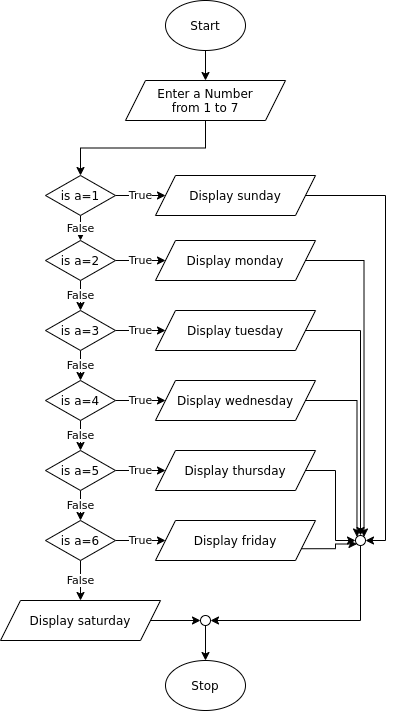

The diagram above was exported from draw.io. Its source (the exported page's mxGraphModel, read from the mxfile embedded in the PNG):
<mxGraphModel dx="1108" dy="489" grid="1" gridSize="10" guides="1" tooltips="1" connect="1" arrows="1" fold="1" page="1" pageScale="1" pageWidth="827" pageHeight="1169" math="0" shadow="0">
  <root>
    <mxCell id="WIyWlLk6GJQsqaUBKTNV-0" />
    <mxCell id="WIyWlLk6GJQsqaUBKTNV-1" parent="WIyWlLk6GJQsqaUBKTNV-0" />
    <mxCell id="Cyel28edmdJ5GpMY42I3-19" style="edgeStyle=orthogonalEdgeStyle;rounded=0;orthogonalLoop=1;jettySize=auto;html=1;exitX=0.5;exitY=1;exitDx=0;exitDy=0;entryX=0.5;entryY=0;entryDx=0;entryDy=0;" edge="1" parent="WIyWlLk6GJQsqaUBKTNV-1" source="Cyel28edmdJ5GpMY42I3-0" target="Cyel28edmdJ5GpMY42I3-3">
      <mxGeometry relative="1" as="geometry" />
    </mxCell>
    <mxCell id="Cyel28edmdJ5GpMY42I3-0" value="Start" style="ellipse;whiteSpace=wrap;html=1;" vertex="1" parent="WIyWlLk6GJQsqaUBKTNV-1">
      <mxGeometry x="280" y="30" width="80" height="50" as="geometry" />
    </mxCell>
    <mxCell id="Cyel28edmdJ5GpMY42I3-2" value="Stop" style="ellipse;whiteSpace=wrap;html=1;" vertex="1" parent="WIyWlLk6GJQsqaUBKTNV-1">
      <mxGeometry x="280" y="690" width="80" height="50" as="geometry" />
    </mxCell>
    <mxCell id="Cyel28edmdJ5GpMY42I3-31" style="edgeStyle=orthogonalEdgeStyle;rounded=0;orthogonalLoop=1;jettySize=auto;html=1;exitX=0.5;exitY=1;exitDx=0;exitDy=0;entryX=0.5;entryY=0;entryDx=0;entryDy=0;" edge="1" parent="WIyWlLk6GJQsqaUBKTNV-1" source="Cyel28edmdJ5GpMY42I3-3" target="Cyel28edmdJ5GpMY42I3-8">
      <mxGeometry relative="1" as="geometry" />
    </mxCell>
    <mxCell id="Cyel28edmdJ5GpMY42I3-3" value="Enter a Number&lt;br&gt;from 1 to 7" style="shape=parallelogram;perimeter=parallelogramPerimeter;whiteSpace=wrap;html=1;fixedSize=1;" vertex="1" parent="WIyWlLk6GJQsqaUBKTNV-1">
      <mxGeometry x="240" y="110" width="160" height="40" as="geometry" />
    </mxCell>
    <mxCell id="Cyel28edmdJ5GpMY42I3-57" value="False" style="edgeStyle=orthogonalEdgeStyle;rounded=0;orthogonalLoop=1;jettySize=auto;html=1;exitX=0.5;exitY=1;exitDx=0;exitDy=0;entryX=0.5;entryY=0;entryDx=0;entryDy=0;" edge="1" parent="WIyWlLk6GJQsqaUBKTNV-1" source="Cyel28edmdJ5GpMY42I3-8" target="Cyel28edmdJ5GpMY42I3-51">
      <mxGeometry relative="1" as="geometry" />
    </mxCell>
    <mxCell id="Cyel28edmdJ5GpMY42I3-71" value="True" style="edgeStyle=orthogonalEdgeStyle;rounded=0;orthogonalLoop=1;jettySize=auto;html=1;exitX=1;exitY=0.5;exitDx=0;exitDy=0;entryX=0;entryY=0.5;entryDx=0;entryDy=0;" edge="1" parent="WIyWlLk6GJQsqaUBKTNV-1" source="Cyel28edmdJ5GpMY42I3-8" target="Cyel28edmdJ5GpMY42I3-20">
      <mxGeometry relative="1" as="geometry" />
    </mxCell>
    <mxCell id="Cyel28edmdJ5GpMY42I3-8" value="is a=1" style="rhombus;whiteSpace=wrap;html=1;" vertex="1" parent="WIyWlLk6GJQsqaUBKTNV-1">
      <mxGeometry x="160" y="205" width="70" height="40" as="geometry" />
    </mxCell>
    <mxCell id="Cyel28edmdJ5GpMY42I3-73" style="edgeStyle=orthogonalEdgeStyle;rounded=0;orthogonalLoop=1;jettySize=auto;html=1;exitX=1;exitY=0.5;exitDx=0;exitDy=0;entryX=1;entryY=0.5;entryDx=0;entryDy=0;" edge="1" parent="WIyWlLk6GJQsqaUBKTNV-1" source="Cyel28edmdJ5GpMY42I3-20" target="Cyel28edmdJ5GpMY42I3-72">
      <mxGeometry relative="1" as="geometry" />
    </mxCell>
    <mxCell id="Cyel28edmdJ5GpMY42I3-20" value="Display sunday" style="shape=parallelogram;perimeter=parallelogramPerimeter;whiteSpace=wrap;html=1;fixedSize=1;" vertex="1" parent="WIyWlLk6GJQsqaUBKTNV-1">
      <mxGeometry x="270" y="205" width="160" height="40" as="geometry" />
    </mxCell>
    <mxCell id="Cyel28edmdJ5GpMY42I3-75" style="edgeStyle=orthogonalEdgeStyle;rounded=0;orthogonalLoop=1;jettySize=auto;html=1;exitX=1;exitY=0.5;exitDx=0;exitDy=0;entryX=0.5;entryY=0;entryDx=0;entryDy=0;" edge="1" parent="WIyWlLk6GJQsqaUBKTNV-1" source="Cyel28edmdJ5GpMY42I3-44" target="Cyel28edmdJ5GpMY42I3-72">
      <mxGeometry relative="1" as="geometry" />
    </mxCell>
    <mxCell id="Cyel28edmdJ5GpMY42I3-44" value="Display tuesday" style="shape=parallelogram;perimeter=parallelogramPerimeter;whiteSpace=wrap;html=1;fixedSize=1;" vertex="1" parent="WIyWlLk6GJQsqaUBKTNV-1">
      <mxGeometry x="270" y="340" width="160" height="40" as="geometry" />
    </mxCell>
    <mxCell id="Cyel28edmdJ5GpMY42I3-74" style="edgeStyle=orthogonalEdgeStyle;rounded=0;orthogonalLoop=1;jettySize=auto;html=1;exitX=1;exitY=0.5;exitDx=0;exitDy=0;entryX=1;entryY=0;entryDx=0;entryDy=0;" edge="1" parent="WIyWlLk6GJQsqaUBKTNV-1" source="Cyel28edmdJ5GpMY42I3-45" target="Cyel28edmdJ5GpMY42I3-72">
      <mxGeometry relative="1" as="geometry" />
    </mxCell>
    <mxCell id="Cyel28edmdJ5GpMY42I3-45" value="Display monday" style="shape=parallelogram;perimeter=parallelogramPerimeter;whiteSpace=wrap;html=1;fixedSize=1;" vertex="1" parent="WIyWlLk6GJQsqaUBKTNV-1">
      <mxGeometry x="270" y="270" width="160" height="40" as="geometry" />
    </mxCell>
    <mxCell id="Cyel28edmdJ5GpMY42I3-76" style="edgeStyle=orthogonalEdgeStyle;rounded=0;orthogonalLoop=1;jettySize=auto;html=1;exitX=1;exitY=0.5;exitDx=0;exitDy=0;entryX=0;entryY=0;entryDx=0;entryDy=0;" edge="1" parent="WIyWlLk6GJQsqaUBKTNV-1" source="Cyel28edmdJ5GpMY42I3-46" target="Cyel28edmdJ5GpMY42I3-72">
      <mxGeometry relative="1" as="geometry" />
    </mxCell>
    <mxCell id="Cyel28edmdJ5GpMY42I3-46" value="Display wednesday" style="shape=parallelogram;perimeter=parallelogramPerimeter;whiteSpace=wrap;html=1;fixedSize=1;" vertex="1" parent="WIyWlLk6GJQsqaUBKTNV-1">
      <mxGeometry x="270" y="410" width="160" height="40" as="geometry" />
    </mxCell>
    <mxCell id="Cyel28edmdJ5GpMY42I3-81" style="edgeStyle=orthogonalEdgeStyle;rounded=0;orthogonalLoop=1;jettySize=auto;html=1;exitX=1;exitY=0.5;exitDx=0;exitDy=0;entryX=0;entryY=0.5;entryDx=0;entryDy=0;" edge="1" parent="WIyWlLk6GJQsqaUBKTNV-1" source="Cyel28edmdJ5GpMY42I3-47" target="Cyel28edmdJ5GpMY42I3-72">
      <mxGeometry relative="1" as="geometry" />
    </mxCell>
    <mxCell id="Cyel28edmdJ5GpMY42I3-47" value="Display thursday" style="shape=parallelogram;perimeter=parallelogramPerimeter;whiteSpace=wrap;html=1;fixedSize=1;" vertex="1" parent="WIyWlLk6GJQsqaUBKTNV-1">
      <mxGeometry x="270" y="480" width="160" height="40" as="geometry" />
    </mxCell>
    <mxCell id="Cyel28edmdJ5GpMY42I3-80" style="edgeStyle=orthogonalEdgeStyle;rounded=0;orthogonalLoop=1;jettySize=auto;html=1;exitX=1;exitY=0.75;exitDx=0;exitDy=0;entryX=0;entryY=1;entryDx=0;entryDy=0;" edge="1" parent="WIyWlLk6GJQsqaUBKTNV-1" source="Cyel28edmdJ5GpMY42I3-48" target="Cyel28edmdJ5GpMY42I3-72">
      <mxGeometry relative="1" as="geometry" />
    </mxCell>
    <mxCell id="Cyel28edmdJ5GpMY42I3-48" value="Display friday" style="shape=parallelogram;perimeter=parallelogramPerimeter;whiteSpace=wrap;html=1;fixedSize=1;" vertex="1" parent="WIyWlLk6GJQsqaUBKTNV-1">
      <mxGeometry x="270" y="550" width="160" height="40" as="geometry" />
    </mxCell>
    <mxCell id="Cyel28edmdJ5GpMY42I3-84" style="edgeStyle=orthogonalEdgeStyle;rounded=0;orthogonalLoop=1;jettySize=auto;html=1;exitX=1;exitY=0.5;exitDx=0;exitDy=0;entryX=0;entryY=0.5;entryDx=0;entryDy=0;" edge="1" parent="WIyWlLk6GJQsqaUBKTNV-1" source="Cyel28edmdJ5GpMY42I3-49" target="Cyel28edmdJ5GpMY42I3-82">
      <mxGeometry relative="1" as="geometry" />
    </mxCell>
    <mxCell id="Cyel28edmdJ5GpMY42I3-49" value="Display saturday" style="shape=parallelogram;perimeter=parallelogramPerimeter;whiteSpace=wrap;html=1;fixedSize=1;" vertex="1" parent="WIyWlLk6GJQsqaUBKTNV-1">
      <mxGeometry x="115" y="630" width="160" height="40" as="geometry" />
    </mxCell>
    <mxCell id="Cyel28edmdJ5GpMY42I3-58" value="False" style="edgeStyle=orthogonalEdgeStyle;rounded=0;orthogonalLoop=1;jettySize=auto;html=1;exitX=0.5;exitY=1;exitDx=0;exitDy=0;entryX=0.5;entryY=0;entryDx=0;entryDy=0;" edge="1" parent="WIyWlLk6GJQsqaUBKTNV-1" source="Cyel28edmdJ5GpMY42I3-51" target="Cyel28edmdJ5GpMY42I3-55">
      <mxGeometry relative="1" as="geometry" />
    </mxCell>
    <mxCell id="Cyel28edmdJ5GpMY42I3-70" value="True" style="edgeStyle=orthogonalEdgeStyle;rounded=0;orthogonalLoop=1;jettySize=auto;html=1;exitX=1;exitY=0.5;exitDx=0;exitDy=0;" edge="1" parent="WIyWlLk6GJQsqaUBKTNV-1" source="Cyel28edmdJ5GpMY42I3-51" target="Cyel28edmdJ5GpMY42I3-45">
      <mxGeometry relative="1" as="geometry" />
    </mxCell>
    <mxCell id="Cyel28edmdJ5GpMY42I3-51" value="is a=2" style="rhombus;whiteSpace=wrap;html=1;" vertex="1" parent="WIyWlLk6GJQsqaUBKTNV-1">
      <mxGeometry x="160" y="270" width="70" height="40" as="geometry" />
    </mxCell>
    <mxCell id="Cyel28edmdJ5GpMY42I3-65" value="False" style="edgeStyle=orthogonalEdgeStyle;rounded=0;orthogonalLoop=1;jettySize=auto;html=1;exitX=0.5;exitY=1;exitDx=0;exitDy=0;entryX=0.5;entryY=0;entryDx=0;entryDy=0;" edge="1" parent="WIyWlLk6GJQsqaUBKTNV-1" source="Cyel28edmdJ5GpMY42I3-52" target="Cyel28edmdJ5GpMY42I3-49">
      <mxGeometry relative="1" as="geometry" />
    </mxCell>
    <mxCell id="Cyel28edmdJ5GpMY42I3-66" value="True" style="edgeStyle=orthogonalEdgeStyle;rounded=0;orthogonalLoop=1;jettySize=auto;html=1;exitX=1;exitY=0.5;exitDx=0;exitDy=0;entryX=0;entryY=0.5;entryDx=0;entryDy=0;" edge="1" parent="WIyWlLk6GJQsqaUBKTNV-1" source="Cyel28edmdJ5GpMY42I3-52" target="Cyel28edmdJ5GpMY42I3-48">
      <mxGeometry relative="1" as="geometry" />
    </mxCell>
    <mxCell id="Cyel28edmdJ5GpMY42I3-52" value="is a=6" style="rhombus;whiteSpace=wrap;html=1;" vertex="1" parent="WIyWlLk6GJQsqaUBKTNV-1">
      <mxGeometry x="160" y="550" width="70" height="40" as="geometry" />
    </mxCell>
    <mxCell id="Cyel28edmdJ5GpMY42I3-62" value="False" style="edgeStyle=orthogonalEdgeStyle;rounded=0;orthogonalLoop=1;jettySize=auto;html=1;exitX=0.5;exitY=1;exitDx=0;exitDy=0;" edge="1" parent="WIyWlLk6GJQsqaUBKTNV-1" source="Cyel28edmdJ5GpMY42I3-53" target="Cyel28edmdJ5GpMY42I3-54">
      <mxGeometry relative="1" as="geometry" />
    </mxCell>
    <mxCell id="Cyel28edmdJ5GpMY42I3-68" value="True" style="edgeStyle=orthogonalEdgeStyle;rounded=0;orthogonalLoop=1;jettySize=auto;html=1;exitX=1;exitY=0.5;exitDx=0;exitDy=0;entryX=0;entryY=0.5;entryDx=0;entryDy=0;" edge="1" parent="WIyWlLk6GJQsqaUBKTNV-1" source="Cyel28edmdJ5GpMY42I3-53" target="Cyel28edmdJ5GpMY42I3-46">
      <mxGeometry relative="1" as="geometry" />
    </mxCell>
    <mxCell id="Cyel28edmdJ5GpMY42I3-53" value="is a=4" style="rhombus;whiteSpace=wrap;html=1;" vertex="1" parent="WIyWlLk6GJQsqaUBKTNV-1">
      <mxGeometry x="160" y="410" width="70" height="40" as="geometry" />
    </mxCell>
    <mxCell id="Cyel28edmdJ5GpMY42I3-64" value="False" style="edgeStyle=orthogonalEdgeStyle;rounded=0;orthogonalLoop=1;jettySize=auto;html=1;exitX=0.5;exitY=1;exitDx=0;exitDy=0;entryX=0.5;entryY=0;entryDx=0;entryDy=0;" edge="1" parent="WIyWlLk6GJQsqaUBKTNV-1" source="Cyel28edmdJ5GpMY42I3-54" target="Cyel28edmdJ5GpMY42I3-52">
      <mxGeometry relative="1" as="geometry" />
    </mxCell>
    <mxCell id="Cyel28edmdJ5GpMY42I3-67" value="True" style="edgeStyle=orthogonalEdgeStyle;rounded=0;orthogonalLoop=1;jettySize=auto;html=1;exitX=1;exitY=0.5;exitDx=0;exitDy=0;entryX=0;entryY=0.5;entryDx=0;entryDy=0;" edge="1" parent="WIyWlLk6GJQsqaUBKTNV-1" source="Cyel28edmdJ5GpMY42I3-54" target="Cyel28edmdJ5GpMY42I3-47">
      <mxGeometry relative="1" as="geometry" />
    </mxCell>
    <mxCell id="Cyel28edmdJ5GpMY42I3-54" value="is a=5" style="rhombus;whiteSpace=wrap;html=1;" vertex="1" parent="WIyWlLk6GJQsqaUBKTNV-1">
      <mxGeometry x="160" y="480" width="70" height="40" as="geometry" />
    </mxCell>
    <mxCell id="Cyel28edmdJ5GpMY42I3-61" value="False" style="edgeStyle=orthogonalEdgeStyle;rounded=0;orthogonalLoop=1;jettySize=auto;html=1;exitX=0.5;exitY=1;exitDx=0;exitDy=0;entryX=0.5;entryY=0;entryDx=0;entryDy=0;" edge="1" parent="WIyWlLk6GJQsqaUBKTNV-1" source="Cyel28edmdJ5GpMY42I3-55" target="Cyel28edmdJ5GpMY42I3-53">
      <mxGeometry relative="1" as="geometry" />
    </mxCell>
    <mxCell id="Cyel28edmdJ5GpMY42I3-69" value="True" style="edgeStyle=orthogonalEdgeStyle;rounded=0;orthogonalLoop=1;jettySize=auto;html=1;exitX=1;exitY=0.5;exitDx=0;exitDy=0;" edge="1" parent="WIyWlLk6GJQsqaUBKTNV-1" source="Cyel28edmdJ5GpMY42I3-55" target="Cyel28edmdJ5GpMY42I3-44">
      <mxGeometry relative="1" as="geometry" />
    </mxCell>
    <mxCell id="Cyel28edmdJ5GpMY42I3-55" value="is a=3" style="rhombus;whiteSpace=wrap;html=1;" vertex="1" parent="WIyWlLk6GJQsqaUBKTNV-1">
      <mxGeometry x="160" y="340" width="70" height="40" as="geometry" />
    </mxCell>
    <mxCell id="Cyel28edmdJ5GpMY42I3-83" style="edgeStyle=orthogonalEdgeStyle;rounded=0;orthogonalLoop=1;jettySize=auto;html=1;exitX=0.5;exitY=1;exitDx=0;exitDy=0;entryX=1;entryY=0.5;entryDx=0;entryDy=0;" edge="1" parent="WIyWlLk6GJQsqaUBKTNV-1" source="Cyel28edmdJ5GpMY42I3-72" target="Cyel28edmdJ5GpMY42I3-82">
      <mxGeometry relative="1" as="geometry" />
    </mxCell>
    <mxCell id="Cyel28edmdJ5GpMY42I3-72" value="" style="ellipse;whiteSpace=wrap;html=1;aspect=fixed;" vertex="1" parent="WIyWlLk6GJQsqaUBKTNV-1">
      <mxGeometry x="470" y="565" width="10" height="10" as="geometry" />
    </mxCell>
    <mxCell id="Cyel28edmdJ5GpMY42I3-86" style="edgeStyle=orthogonalEdgeStyle;rounded=0;orthogonalLoop=1;jettySize=auto;html=1;exitX=0.5;exitY=1;exitDx=0;exitDy=0;entryX=0.5;entryY=0;entryDx=0;entryDy=0;" edge="1" parent="WIyWlLk6GJQsqaUBKTNV-1" source="Cyel28edmdJ5GpMY42I3-82" target="Cyel28edmdJ5GpMY42I3-2">
      <mxGeometry relative="1" as="geometry" />
    </mxCell>
    <mxCell id="Cyel28edmdJ5GpMY42I3-82" value="" style="ellipse;whiteSpace=wrap;html=1;aspect=fixed;" vertex="1" parent="WIyWlLk6GJQsqaUBKTNV-1">
      <mxGeometry x="315" y="645" width="10" height="10" as="geometry" />
    </mxCell>
  </root>
</mxGraphModel>